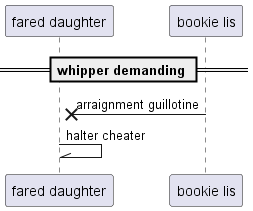

The diagram above was rendered by PlantUML. Its source (embedded in the PNG):
@startuml
participant "fared daughter" as 0
participant "bookie lis" as 1
== whipper demanding ==
1 ->x 0: arraignment guillotine
0 -\\ 0: halter cheater
@enduml